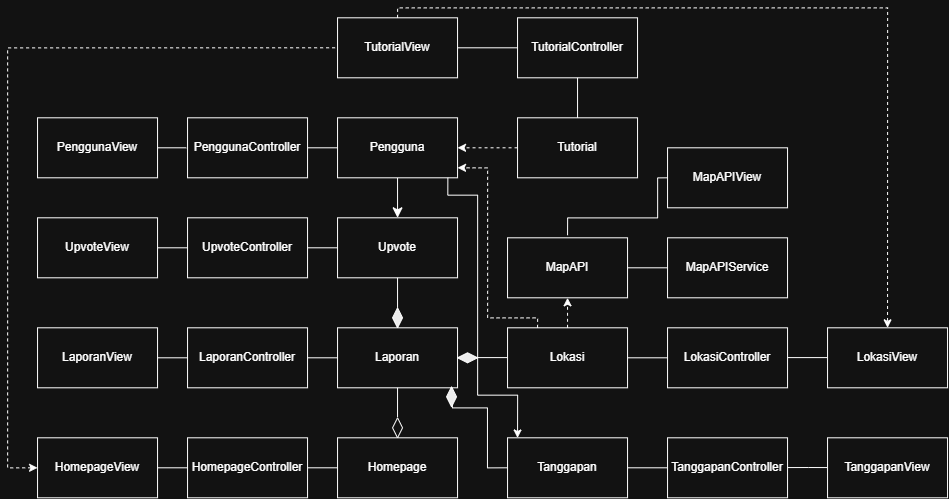

The diagram above was exported from draw.io. Its source (the exported page's mxGraphModel, read from the mxfile embedded in the PNG):
<mxGraphModel dx="1593" dy="1273" grid="1" gridSize="10" guides="1" tooltips="1" connect="1" arrows="1" fold="1" page="1" pageScale="1" pageWidth="850" pageHeight="1100" math="0" shadow="0">
  <root>
    <mxCell id="0" />
    <mxCell id="1" parent="0" />
    <mxCell id="WiG4AwG1mzQmhP8hTXmQ-2" edge="1" parent="1" source="WiG4AwG1mzQmhP8hTXmQ-3" style="edgeStyle=orthogonalEdgeStyle;rounded=0;orthogonalLoop=1;jettySize=auto;html=1;exitX=0.5;exitY=1;exitDx=0;exitDy=0;entryX=0.5;entryY=0;entryDx=0;entryDy=0;fontSize=12;startSize=8;endSize=8;" target="WiG4AwG1mzQmhP8hTXmQ-5">
      <mxGeometry relative="1" as="geometry" />
    </mxCell>
    <mxCell id="WiG4AwG1mzQmhP8hTXmQ-3" parent="1" style="whiteSpace=wrap;html=1;" value="&lt;div&gt;Pengguna&lt;/div&gt;" vertex="1">
      <mxGeometry height="60" width="120" x="520" y="260" as="geometry" />
    </mxCell>
    <mxCell id="WiG4AwG1mzQmhP8hTXmQ-4" parent="1" style="whiteSpace=wrap;html=1;" value="Laporan" vertex="1">
      <mxGeometry height="60" width="120" x="520" y="470" as="geometry" />
    </mxCell>
    <mxCell id="WiG4AwG1mzQmhP8hTXmQ-5" parent="1" style="whiteSpace=wrap;html=1;" value="&lt;div&gt;Upvote&lt;/div&gt;" vertex="1">
      <mxGeometry height="60" width="120" x="520" y="360" as="geometry" />
    </mxCell>
    <mxCell id="WiG4AwG1mzQmhP8hTXmQ-6" parent="1" style="whiteSpace=wrap;html=1;" value="&lt;div&gt;UpvoteView&lt;/div&gt;" vertex="1">
      <mxGeometry height="60" width="120" x="220" y="360" as="geometry" />
    </mxCell>
    <mxCell id="WiG4AwG1mzQmhP8hTXmQ-7" parent="1" style="whiteSpace=wrap;html=1;" value="UpvoteController" vertex="1">
      <mxGeometry height="60" width="120" x="370" y="360" as="geometry" />
    </mxCell>
    <mxCell id="WiG4AwG1mzQmhP8hTXmQ-8" parent="1" style="whiteSpace=wrap;html=1;" value="Homepage" vertex="1">
      <mxGeometry height="60" width="120" x="520" y="580" as="geometry" />
    </mxCell>
    <mxCell id="WiG4AwG1mzQmhP8hTXmQ-9" parent="1" style="whiteSpace=wrap;html=1;" value="&lt;div&gt;HomepageView&lt;/div&gt;" vertex="1">
      <mxGeometry height="60" width="120" x="220" y="580" as="geometry" />
    </mxCell>
    <mxCell id="WiG4AwG1mzQmhP8hTXmQ-10" parent="1" style="whiteSpace=wrap;html=1;" value="HomepageController" vertex="1">
      <mxGeometry height="60" width="120" x="370" y="580" as="geometry" />
    </mxCell>
    <mxCell id="WiG4AwG1mzQmhP8hTXmQ-11" parent="1" style="rhombus;whiteSpace=wrap;html=1;shapeInside=1;rotation=90;fillColor=#000000;" value="" vertex="1">
      <mxGeometry height="10" width="20" x="570" y="455" as="geometry" />
    </mxCell>
    <mxCell id="WiG4AwG1mzQmhP8hTXmQ-12" edge="1" parent="1" source="WiG4AwG1mzQmhP8hTXmQ-5" style="endArrow=none;html=1;rounded=0;fontSize=12;startSize=8;endSize=8;exitX=0.5;exitY=1;exitDx=0;exitDy=0;edgeStyle=orthogonalEdgeStyle;entryX=0;entryY=0.5;entryDx=0;entryDy=0;" target="WiG4AwG1mzQmhP8hTXmQ-11" value="">
      <mxGeometry height="50" relative="1" width="50" as="geometry">
        <mxPoint x="600" y="450" as="sourcePoint" />
        <mxPoint x="700" y="390" as="targetPoint" />
      </mxGeometry>
    </mxCell>
    <mxCell id="WiG4AwG1mzQmhP8hTXmQ-13" edge="1" parent="1" source="WiG4AwG1mzQmhP8hTXmQ-6" style="endArrow=none;html=1;rounded=0;fontSize=12;startSize=8;endSize=8;curved=1;exitX=1;exitY=0.5;exitDx=0;exitDy=0;entryX=0;entryY=0.5;entryDx=0;entryDy=0;" target="WiG4AwG1mzQmhP8hTXmQ-7" value="">
      <mxGeometry height="50" relative="1" width="50" as="geometry">
        <mxPoint x="460" y="450" as="sourcePoint" />
        <mxPoint x="500" y="450" as="targetPoint" />
      </mxGeometry>
    </mxCell>
    <mxCell id="WiG4AwG1mzQmhP8hTXmQ-14" edge="1" parent="1" source="WiG4AwG1mzQmhP8hTXmQ-7" style="endArrow=none;html=1;rounded=0;fontSize=12;startSize=8;endSize=8;curved=1;exitX=1;exitY=0.5;exitDx=0;exitDy=0;entryX=0;entryY=0.5;entryDx=0;entryDy=0;" target="WiG4AwG1mzQmhP8hTXmQ-5" value="">
      <mxGeometry height="50" relative="1" width="50" as="geometry">
        <mxPoint x="350" y="380" as="sourcePoint" />
        <mxPoint x="390" y="380" as="targetPoint" />
      </mxGeometry>
    </mxCell>
    <mxCell id="WiG4AwG1mzQmhP8hTXmQ-15" edge="1" parent="1" source="WiG4AwG1mzQmhP8hTXmQ-9" style="endArrow=none;html=1;rounded=0;fontSize=12;startSize=8;endSize=8;curved=1;exitX=1;exitY=0.5;exitDx=0;exitDy=0;entryX=0;entryY=0.5;entryDx=0;entryDy=0;" target="WiG4AwG1mzQmhP8hTXmQ-10" value="">
      <mxGeometry height="50" relative="1" width="50" as="geometry">
        <mxPoint x="460" y="530" as="sourcePoint" />
        <mxPoint x="510" y="480" as="targetPoint" />
      </mxGeometry>
    </mxCell>
    <mxCell id="WiG4AwG1mzQmhP8hTXmQ-16" edge="1" parent="1" source="WiG4AwG1mzQmhP8hTXmQ-10" style="endArrow=none;html=1;rounded=0;fontSize=12;startSize=8;endSize=8;curved=1;exitX=1;exitY=0.5;exitDx=0;exitDy=0;entryX=0;entryY=0.5;entryDx=0;entryDy=0;" target="WiG4AwG1mzQmhP8hTXmQ-8" value="">
      <mxGeometry height="50" relative="1" width="50" as="geometry">
        <mxPoint x="460" y="530" as="sourcePoint" />
        <mxPoint x="510" y="480" as="targetPoint" />
      </mxGeometry>
    </mxCell>
    <mxCell id="gaZipOkziqBRhfI6t5Oy-3" edge="1" parent="1" style="edgeStyle=orthogonalEdgeStyle;rounded=0;orthogonalLoop=1;jettySize=auto;html=1;endArrow=none;endFill=0;" target="WiG4AwG1mzQmhP8hTXmQ-8" value="">
      <mxGeometry relative="1" as="geometry">
        <Array as="points">
          <mxPoint x="580.01" y="580" />
          <mxPoint x="580.01" y="580" />
        </Array>
        <mxPoint x="580.004011231448" y="579.9919775371039" as="sourcePoint" />
      </mxGeometry>
    </mxCell>
    <mxCell id="WiG4AwG1mzQmhP8hTXmQ-18" edge="1" parent="1" source="gaZipOkziqBRhfI6t5Oy-9" style="endArrow=none;html=1;rounded=0;fontSize=12;startSize=8;endSize=8;exitX=0.5;exitY=1;exitDx=0;exitDy=0;edgeStyle=orthogonalEdgeStyle;entryX=0.499;entryY=-0.034;entryDx=0;entryDy=0;entryPerimeter=0;" target="WiG4AwG1mzQmhP8hTXmQ-8" value="">
      <mxGeometry height="50" relative="1" width="50" as="geometry">
        <mxPoint x="660" y="546" as="sourcePoint" />
        <mxPoint x="580" y="560" as="targetPoint" />
      </mxGeometry>
    </mxCell>
    <mxCell id="WiG4AwG1mzQmhP8hTXmQ-19" parent="1" style="whiteSpace=wrap;html=1;" value="PenggunaController" vertex="1">
      <mxGeometry height="60" width="120" x="370" y="260" as="geometry" />
    </mxCell>
    <mxCell id="WiG4AwG1mzQmhP8hTXmQ-20" parent="1" style="whiteSpace=wrap;html=1;" value="PenggunaView" vertex="1">
      <mxGeometry height="60" width="120" x="220" y="260" as="geometry" />
    </mxCell>
    <mxCell id="WiG4AwG1mzQmhP8hTXmQ-21" edge="1" parent="1" source="WiG4AwG1mzQmhP8hTXmQ-20" style="endArrow=none;html=1;rounded=0;fontSize=12;startSize=8;endSize=8;curved=1;exitX=1;exitY=0.5;exitDx=0;exitDy=0;" value="">
      <mxGeometry height="50" relative="1" width="50" as="geometry">
        <mxPoint x="350" y="380" as="sourcePoint" />
        <mxPoint x="368.68" y="290" as="targetPoint" />
      </mxGeometry>
    </mxCell>
    <mxCell id="WiG4AwG1mzQmhP8hTXmQ-22" edge="1" parent="1" source="WiG4AwG1mzQmhP8hTXmQ-19" style="endArrow=none;html=1;rounded=0;fontSize=12;startSize=8;endSize=8;curved=1;exitX=1;exitY=0.5;exitDx=0;exitDy=0;entryX=0;entryY=0.5;entryDx=0;entryDy=0;" target="WiG4AwG1mzQmhP8hTXmQ-3" value="">
      <mxGeometry height="50" relative="1" width="50" as="geometry">
        <mxPoint x="380" y="310" as="sourcePoint" />
        <mxPoint x="410" y="310" as="targetPoint" />
      </mxGeometry>
    </mxCell>
    <mxCell id="WiG4AwG1mzQmhP8hTXmQ-23" parent="1" style="whiteSpace=wrap;html=1;" value="LaporanView" vertex="1">
      <mxGeometry height="60" width="120" x="220" y="470" as="geometry" />
    </mxCell>
    <mxCell id="WiG4AwG1mzQmhP8hTXmQ-24" parent="1" style="whiteSpace=wrap;html=1;" value="LaporanController" vertex="1">
      <mxGeometry height="60" width="120" x="370" y="470" as="geometry" />
    </mxCell>
    <mxCell id="WiG4AwG1mzQmhP8hTXmQ-25" edge="1" parent="1" source="WiG4AwG1mzQmhP8hTXmQ-23" style="endArrow=none;html=1;rounded=0;fontSize=12;startSize=8;endSize=8;curved=1;exitX=1;exitY=0.5;exitDx=0;exitDy=0;entryX=0;entryY=0.5;entryDx=0;entryDy=0;" target="WiG4AwG1mzQmhP8hTXmQ-24" value="">
      <mxGeometry height="50" relative="1" width="50" as="geometry">
        <mxPoint x="460" y="560" as="sourcePoint" />
        <mxPoint x="500" y="560" as="targetPoint" />
      </mxGeometry>
    </mxCell>
    <mxCell id="WiG4AwG1mzQmhP8hTXmQ-26" edge="1" parent="1" source="WiG4AwG1mzQmhP8hTXmQ-24" style="endArrow=none;html=1;rounded=0;fontSize=12;startSize=8;endSize=8;curved=1;exitX=1;exitY=0.5;exitDx=0;exitDy=0;entryX=0;entryY=0.5;entryDx=0;entryDy=0;" value="">
      <mxGeometry height="50" relative="1" width="50" as="geometry">
        <mxPoint x="350" y="490" as="sourcePoint" />
        <mxPoint x="520" y="500" as="targetPoint" />
      </mxGeometry>
    </mxCell>
    <mxCell id="WiG4AwG1mzQmhP8hTXmQ-27" parent="1" style="whiteSpace=wrap;html=1;" value="&lt;div&gt;Tutorial&lt;/div&gt;" vertex="1">
      <mxGeometry height="60" width="120" x="700" y="260" as="geometry" />
    </mxCell>
    <mxCell id="WiG4AwG1mzQmhP8hTXmQ-31" parent="1" style="whiteSpace=wrap;html=1;" value="Lokasi" vertex="1">
      <mxGeometry height="60" width="120" x="690" y="470" as="geometry" />
    </mxCell>
    <mxCell id="WiG4AwG1mzQmhP8hTXmQ-32" edge="1" parent="1" style="endArrow=none;html=1;rounded=0;fontSize=12;startSize=8;endSize=8;edgeStyle=orthogonalEdgeStyle;entryX=0;entryY=0.5;entryDx=0;entryDy=0;" value="">
      <mxGeometry height="50" relative="1" width="50" as="geometry">
        <mxPoint x="690" y="499.8" as="sourcePoint" />
        <mxPoint x="640" y="499.8" as="targetPoint" />
      </mxGeometry>
    </mxCell>
    <mxCell id="WiG4AwG1mzQmhP8hTXmQ-33" parent="1" style="rhombus;whiteSpace=wrap;html=1;shapeInside=1;rotation=-180;fillColor=#000000;" value="" vertex="1">
      <mxGeometry height="10" width="20" x="640" y="495" as="geometry" />
    </mxCell>
    <mxCell id="WiG4AwG1mzQmhP8hTXmQ-35" edge="1" parent="1" source="WiG4AwG1mzQmhP8hTXmQ-31" style="endArrow=classic;dashed=1;html=1;rounded=0;edgeStyle=orthogonalEdgeStyle;entryX=1.006;entryY=0.931;entryDx=0;entryDy=0;entryPerimeter=0;endFill=1;exitX=0.25;exitY=0;exitDx=0;exitDy=0;" value="">
      <mxGeometry height="50" relative="1" width="50" as="geometry">
        <Array as="points">
          <mxPoint x="720.02" y="460.02" />
          <mxPoint x="670.02" y="460.02" />
          <mxPoint x="670.02" y="310.02" />
        </Array>
        <mxPoint x="760" y="450" as="sourcePoint" />
        <mxPoint x="640" y="310" as="targetPoint" />
      </mxGeometry>
    </mxCell>
    <mxCell id="WiG4AwG1mzQmhP8hTXmQ-37" parent="1" style="whiteSpace=wrap;html=1;" value="LokasiController" vertex="1">
      <mxGeometry height="60" width="120" x="850" y="470" as="geometry" />
    </mxCell>
    <mxCell id="WiG4AwG1mzQmhP8hTXmQ-38" edge="1" parent="1" source="WiG4AwG1mzQmhP8hTXmQ-31" style="endArrow=none;html=1;rounded=0;exitX=1;exitY=0.5;exitDx=0;exitDy=0;entryX=0;entryY=0.5;entryDx=0;entryDy=0;" target="WiG4AwG1mzQmhP8hTXmQ-37" value="">
      <mxGeometry height="50" relative="1" width="50" as="geometry">
        <mxPoint x="870" y="480" as="sourcePoint" />
        <mxPoint x="920" y="430" as="targetPoint" />
      </mxGeometry>
    </mxCell>
    <mxCell id="WiG4AwG1mzQmhP8hTXmQ-39" parent="1" style="whiteSpace=wrap;html=1;" value="LokasiView" vertex="1">
      <mxGeometry height="60" width="120" x="1010" y="470" as="geometry" />
    </mxCell>
    <mxCell id="WiG4AwG1mzQmhP8hTXmQ-40" edge="1" parent="1" style="endArrow=none;html=1;rounded=0;exitX=1;exitY=0.5;exitDx=0;exitDy=0;entryX=0;entryY=0.5;entryDx=0;entryDy=0;" value="">
      <mxGeometry height="50" relative="1" width="50" as="geometry">
        <mxPoint x="970" y="499.8" as="sourcePoint" />
        <mxPoint x="1010" y="499.8" as="targetPoint" />
      </mxGeometry>
    </mxCell>
    <mxCell id="WiG4AwG1mzQmhP8hTXmQ-41" edge="1" parent="1" source="WiG4AwG1mzQmhP8hTXmQ-27" style="endArrow=classic;dashed=1;html=1;rounded=0;exitX=0;exitY=0.5;exitDx=0;exitDy=0;entryX=1;entryY=0.5;entryDx=0;entryDy=0;endFill=1;" target="WiG4AwG1mzQmhP8hTXmQ-3" value="">
      <mxGeometry height="50" relative="1" width="50" as="geometry">
        <mxPoint x="570" y="370" as="sourcePoint" />
        <mxPoint x="620" y="320" as="targetPoint" />
      </mxGeometry>
    </mxCell>
    <mxCell id="WiG4AwG1mzQmhP8hTXmQ-42" parent="1" style="whiteSpace=wrap;html=1;" value="&lt;div&gt;TutorialController&lt;/div&gt;" vertex="1">
      <mxGeometry height="60" width="120" x="700" y="160" as="geometry" />
    </mxCell>
    <mxCell id="WiG4AwG1mzQmhP8hTXmQ-43" edge="1" parent="1" source="WiG4AwG1mzQmhP8hTXmQ-42" style="endArrow=none;html=1;rounded=0;fontSize=12;startSize=8;endSize=8;curved=1;exitX=0.5;exitY=1;exitDx=0;exitDy=0;entryX=0.5;entryY=0;entryDx=0;entryDy=0;" target="WiG4AwG1mzQmhP8hTXmQ-27" value="">
      <mxGeometry height="50" relative="1" width="50" as="geometry">
        <mxPoint x="500" y="300" as="sourcePoint" />
        <mxPoint x="530" y="300" as="targetPoint" />
      </mxGeometry>
    </mxCell>
    <mxCell id="WiG4AwG1mzQmhP8hTXmQ-44" parent="1" style="whiteSpace=wrap;html=1;" value="&lt;div&gt;TutorialView&lt;/div&gt;" vertex="1">
      <mxGeometry height="60" width="120" x="520" y="160" as="geometry" />
    </mxCell>
    <mxCell id="WiG4AwG1mzQmhP8hTXmQ-45" edge="1" parent="1" source="WiG4AwG1mzQmhP8hTXmQ-42" style="endArrow=none;html=1;rounded=0;fontSize=12;startSize=8;endSize=8;curved=1;exitX=0;exitY=0.5;exitDx=0;exitDy=0;entryX=1;entryY=0.5;entryDx=0;entryDy=0;" target="WiG4AwG1mzQmhP8hTXmQ-44" value="">
      <mxGeometry height="50" relative="1" width="50" as="geometry">
        <mxPoint x="770" y="230" as="sourcePoint" />
        <mxPoint x="770" y="270" as="targetPoint" />
      </mxGeometry>
    </mxCell>
    <mxCell id="WiG4AwG1mzQmhP8hTXmQ-46" edge="1" parent="1" source="WiG4AwG1mzQmhP8hTXmQ-44" style="endArrow=classic;dashed=1;html=1;rounded=0;edgeStyle=orthogonalEdgeStyle;exitX=0.5;exitY=0;exitDx=0;exitDy=0;entryX=0.5;entryY=0;entryDx=0;entryDy=0;endFill=1;" target="WiG4AwG1mzQmhP8hTXmQ-39" value="">
      <mxGeometry height="50" relative="1" width="50" as="geometry">
        <mxPoint x="770" y="200" as="sourcePoint" />
        <mxPoint x="1050" y="100" as="targetPoint" />
      </mxGeometry>
    </mxCell>
    <mxCell id="WiG4AwG1mzQmhP8hTXmQ-47" edge="1" parent="1" source="WiG4AwG1mzQmhP8hTXmQ-9" style="endArrow=none;dashed=1;html=1;rounded=0;edgeStyle=orthogonalEdgeStyle;entryX=0;entryY=0.5;entryDx=0;entryDy=0;exitX=0;exitY=0.5;exitDx=0;exitDy=0;startArrow=classic;startFill=1;" target="WiG4AwG1mzQmhP8hTXmQ-44" value="">
      <mxGeometry height="50" relative="1" width="50" as="geometry">
        <Array as="points">
          <mxPoint x="190" y="610" />
          <mxPoint x="190" y="190" />
        </Array>
        <mxPoint x="370" y="380" as="sourcePoint" />
        <mxPoint x="420" y="330" as="targetPoint" />
      </mxGeometry>
    </mxCell>
    <mxCell id="gaZipOkziqBRhfI6t5Oy-1" parent="1" style="rounded=0;whiteSpace=wrap;html=1;" value="MapAPI" vertex="1">
      <mxGeometry height="60" width="120" x="690" y="380" as="geometry" />
    </mxCell>
    <mxCell id="gaZipOkziqBRhfI6t5Oy-14" edge="1" parent="1" source="gaZipOkziqBRhfI6t5Oy-4" style="edgeStyle=orthogonalEdgeStyle;rounded=0;orthogonalLoop=1;jettySize=auto;html=1;endArrow=none;endFill=0;" target="gaZipOkziqBRhfI6t5Oy-13" value="">
      <mxGeometry relative="1" as="geometry" />
    </mxCell>
    <mxCell id="gaZipOkziqBRhfI6t5Oy-4" parent="1" style="whiteSpace=wrap;html=1;" value="Tanggapan" vertex="1">
      <mxGeometry height="60" width="120" x="690" y="580" as="geometry" />
    </mxCell>
    <mxCell id="gaZipOkziqBRhfI6t5Oy-5" edge="1" parent="1" source="gaZipOkziqBRhfI6t5Oy-4" style="endArrow=none;html=1;rounded=0;exitX=0;exitY=0.5;exitDx=0;exitDy=0;entryX=0.957;entryY=1.068;entryDx=0;entryDy=0;entryPerimeter=0;edgeStyle=orthogonalEdgeStyle;" target="WiG4AwG1mzQmhP8hTXmQ-4" value="">
      <mxGeometry height="50" relative="1" width="50" as="geometry">
        <Array as="points">
          <mxPoint x="669.97" y="610.03" />
          <mxPoint x="669.97" y="550.03" />
          <mxPoint x="634.79" y="550.03" />
        </Array>
        <mxPoint x="750" y="560" as="sourcePoint" />
        <mxPoint x="800" y="510" as="targetPoint" />
      </mxGeometry>
    </mxCell>
    <mxCell id="gaZipOkziqBRhfI6t5Oy-10" edge="1" parent="1" source="WiG4AwG1mzQmhP8hTXmQ-4" style="endArrow=none;html=1;rounded=0;fontSize=12;startSize=8;endSize=8;exitX=0.5;exitY=1;exitDx=0;exitDy=0;edgeStyle=orthogonalEdgeStyle;entryX=0.499;entryY=-0.034;entryDx=0;entryDy=0;entryPerimeter=0;" target="gaZipOkziqBRhfI6t5Oy-9" value="">
      <mxGeometry height="50" relative="1" width="50" as="geometry">
        <mxPoint x="580" y="530" as="sourcePoint" />
        <mxPoint x="580" y="578" as="targetPoint" />
      </mxGeometry>
    </mxCell>
    <mxCell id="gaZipOkziqBRhfI6t5Oy-9" parent="1" style="rhombus;whiteSpace=wrap;html=1;shapeInside=1;" value="" vertex="1">
      <mxGeometry height="20" width="10" x="575" y="560" as="geometry" />
    </mxCell>
    <mxCell id="gaZipOkziqBRhfI6t5Oy-11" parent="1" style="rhombus;whiteSpace=wrap;html=1;shapeInside=1;rotation=-90;fillColor=#000000;" value="" vertex="1">
      <mxGeometry height="10" width="20" x="624" y="534" as="geometry" />
    </mxCell>
    <mxCell id="gaZipOkziqBRhfI6t5Oy-12" edge="1" parent="1" style="endArrow=classic;html=1;rounded=0;exitX=0.929;exitY=1.044;exitDx=0;exitDy=0;exitPerimeter=0;entryX=0.093;entryY=0.047;entryDx=0;entryDy=0;entryPerimeter=0;edgeStyle=orthogonalEdgeStyle;" value="">
      <mxGeometry height="50" relative="1" width="50" as="geometry">
        <Array as="points">
          <mxPoint x="630.31" y="337.38" />
          <mxPoint x="660" y="337.38" />
          <mxPoint x="660" y="537.38" />
          <mxPoint x="700" y="537.38" />
        </Array>
        <mxPoint x="630.31" y="320" as="sourcePoint" />
        <mxPoint x="699.9899999999999" y="580.18" as="targetPoint" />
      </mxGeometry>
    </mxCell>
    <mxCell id="gaZipOkziqBRhfI6t5Oy-13" parent="1" style="whiteSpace=wrap;html=1;" value="TanggapanController" vertex="1">
      <mxGeometry height="60" width="120" x="850" y="580" as="geometry" />
    </mxCell>
    <mxCell id="gaZipOkziqBRhfI6t5Oy-15" parent="1" style="whiteSpace=wrap;html=1;" value="TanggapanView" vertex="1">
      <mxGeometry height="60" width="120" x="1010" y="580" as="geometry" />
    </mxCell>
    <mxCell id="gaZipOkziqBRhfI6t5Oy-16" edge="1" parent="1" style="edgeStyle=orthogonalEdgeStyle;rounded=0;orthogonalLoop=1;jettySize=auto;html=1;endArrow=none;endFill=0;" value="">
      <mxGeometry relative="1" as="geometry">
        <mxPoint x="970" y="609.77" as="sourcePoint" />
        <mxPoint x="1010" y="609.77" as="targetPoint" />
      </mxGeometry>
    </mxCell>
    <mxCell id="Tu8Wdq8pz_JTNNNBpYOL-2" edge="1" parent="1" source="WiG4AwG1mzQmhP8hTXmQ-31" style="endArrow=classic;dashed=1;html=1;rounded=0;exitX=0.5;exitY=0;exitDx=0;exitDy=0;entryX=0.5;entryY=1;entryDx=0;entryDy=0;endFill=1;" target="gaZipOkziqBRhfI6t5Oy-1" value="">
      <mxGeometry height="50" relative="1" width="50" as="geometry">
        <mxPoint x="790" y="460" as="sourcePoint" />
        <mxPoint x="840" y="410" as="targetPoint" />
      </mxGeometry>
    </mxCell>
    <mxCell id="Tu8Wdq8pz_JTNNNBpYOL-3" parent="1" style="rounded=0;whiteSpace=wrap;html=1;" value="MapAPIService" vertex="1">
      <mxGeometry height="60" width="120" x="850" y="380" as="geometry" />
    </mxCell>
    <mxCell id="Tu8Wdq8pz_JTNNNBpYOL-4" parent="1" style="rounded=0;whiteSpace=wrap;html=1;" value="MapAPIView" vertex="1">
      <mxGeometry height="60" width="120" x="850" y="290" as="geometry" />
    </mxCell>
    <mxCell id="Tu8Wdq8pz_JTNNNBpYOL-5" edge="1" parent="1" source="gaZipOkziqBRhfI6t5Oy-1" style="endArrow=none;html=1;rounded=0;exitX=1;exitY=0.5;exitDx=0;exitDy=0;entryX=0;entryY=0.5;entryDx=0;entryDy=0;" target="Tu8Wdq8pz_JTNNNBpYOL-3" value="">
      <mxGeometry height="50" relative="1" width="50" as="geometry">
        <mxPoint x="810" y="430" as="sourcePoint" />
        <mxPoint x="860" y="380" as="targetPoint" />
      </mxGeometry>
    </mxCell>
    <mxCell id="Tu8Wdq8pz_JTNNNBpYOL-6" edge="1" parent="1" source="gaZipOkziqBRhfI6t5Oy-1" style="endArrow=none;html=1;rounded=0;edgeStyle=orthogonalEdgeStyle;exitX=0.5;exitY=-0.042;exitDx=0;exitDy=0;exitPerimeter=0;entryX=0;entryY=0.5;entryDx=0;entryDy=0;" target="Tu8Wdq8pz_JTNNNBpYOL-4" value="">
      <mxGeometry height="50" relative="1" width="50" as="geometry">
        <Array as="points">
          <mxPoint x="750" y="360" />
          <mxPoint x="840" y="360" />
          <mxPoint x="840" y="320" />
        </Array>
        <mxPoint x="810" y="430" as="sourcePoint" />
        <mxPoint x="860" y="380" as="targetPoint" />
      </mxGeometry>
    </mxCell>
  </root>
</mxGraphModel>